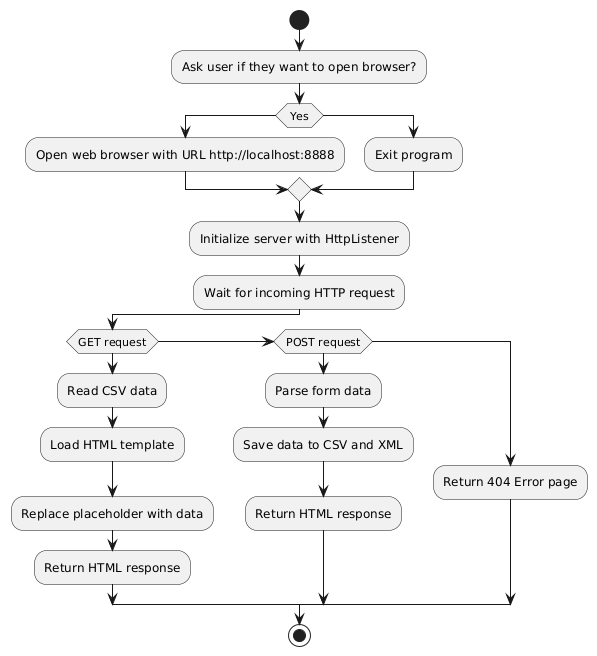

The diagram above was rendered by PlantUML. Its source (embedded in the PNG):
@startuml
start

:Ask user if they want to open browser?;
if (Yes) then
  :Open web browser with URL http://localhost:8888;
else
  :Exit program;
endif

:Initialize server with HttpListener;
:Wait for incoming HTTP request;
if (GET request) then
  :Read CSV data;
  :Load HTML template;
  :Replace placeholder with data;
  :Return HTML response;
else if (POST request) then
  :Parse form data;
  :Save data to CSV and XML;
  :Return HTML response;
else
  :Return 404 Error page;
endif

stop
@enduml